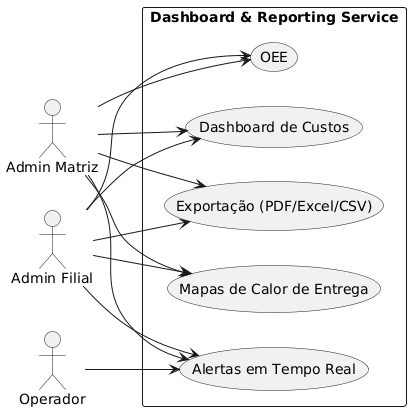

The diagram above was rendered by PlantUML. Its source (embedded in the PNG):
@startuml Dashboard-Use-Case
left to right direction

actor "Admin Matriz" as AM
actor "Admin Filial" as AF
actor "Operador" as OP

rectangle "Dashboard & Reporting Service" {
  usecase "OEE" as UC_OEE
  usecase "Mapas de Calor de Entrega" as UC_Map
  usecase "Alertas em Tempo Real" as UC_Alerts
  usecase "Exportação (PDF/Excel/CSV)" as UC_Export
  usecase "Dashboard de Custos" as UC_Costs
}

AM --> UC_OEE
AM --> UC_Map
AM --> UC_Alerts
AM --> UC_Export
AM --> UC_Costs
AF --> UC_OEE
AF --> UC_Map
AF --> UC_Alerts
AF --> UC_Export
AF --> UC_Costs
OP --> UC_Alerts

@enduml